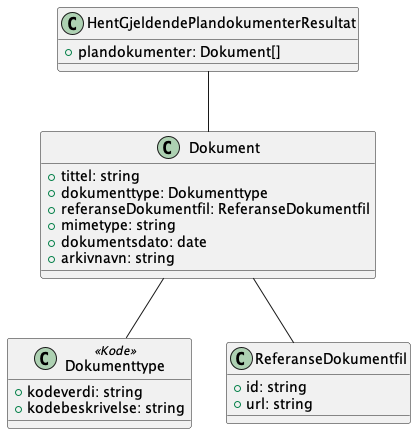

The diagram above was rendered by PlantUML. Its source (embedded in the PNG):
@startuml
!include ./../no.ks.fiks.plan.v2.felles.dokument/dokument.pu

class HentGjeldendePlandokumenterResultat {
    +plandokumenter: Dokument[]
}

HentGjeldendePlandokumenterResultat -- Dokument

@enduml